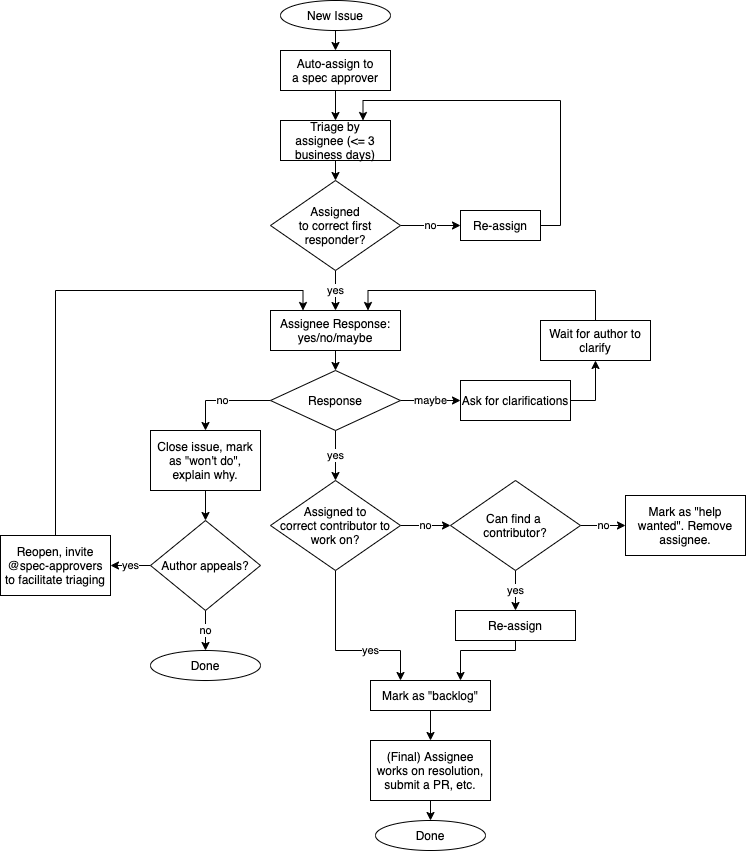

The diagram above was exported from draw.io. Its source (the exported page's mxGraphModel, read from the mxfile embedded in the PNG):
<mxGraphModel dx="1199" dy="801" grid="1" gridSize="10" guides="1" tooltips="1" connect="1" arrows="1" fold="1" page="1" pageScale="1" pageWidth="850" pageHeight="1100" math="0" shadow="0">
  <root>
    <mxCell id="0" />
    <mxCell id="1" parent="0" />
    <mxCell id="JeDmXOhwNxeeeW43uCTn-3" style="edgeStyle=orthogonalEdgeStyle;rounded=0;orthogonalLoop=1;jettySize=auto;html=1;exitX=0.5;exitY=1;exitDx=0;exitDy=0;entryX=0.5;entryY=0;entryDx=0;entryDy=0;" parent="1" source="JeDmXOhwNxeeeW43uCTn-38" target="JeDmXOhwNxeeeW43uCTn-2" edge="1">
      <mxGeometry relative="1" as="geometry">
        <mxPoint x="345" y="80" as="sourcePoint" />
      </mxGeometry>
    </mxCell>
    <mxCell id="JeDmXOhwNxeeeW43uCTn-5" style="edgeStyle=orthogonalEdgeStyle;rounded=0;orthogonalLoop=1;jettySize=auto;html=1;exitX=0.5;exitY=1;exitDx=0;exitDy=0;entryX=0.5;entryY=0;entryDx=0;entryDy=0;" parent="1" source="JeDmXOhwNxeeeW43uCTn-2" target="JeDmXOhwNxeeeW43uCTn-9" edge="1">
      <mxGeometry relative="1" as="geometry" />
    </mxCell>
    <mxCell id="JeDmXOhwNxeeeW43uCTn-2" value="Auto-assign to&lt;br&gt;a spec approver" style="rounded=0;whiteSpace=wrap;html=1;" parent="1" vertex="1">
      <mxGeometry x="290" y="100" width="110" height="40" as="geometry" />
    </mxCell>
    <mxCell id="JeDmXOhwNxeeeW43uCTn-7" value="no" style="edgeStyle=orthogonalEdgeStyle;rounded=0;orthogonalLoop=1;jettySize=auto;html=1;exitX=1;exitY=0.5;exitDx=0;exitDy=0;entryX=0;entryY=0.5;entryDx=0;entryDy=0;" parent="1" source="JeDmXOhwNxeeeW43uCTn-4" target="JeDmXOhwNxeeeW43uCTn-6" edge="1">
      <mxGeometry relative="1" as="geometry" />
    </mxCell>
    <mxCell id="JeDmXOhwNxeeeW43uCTn-15" value="yes" style="edgeStyle=orthogonalEdgeStyle;rounded=0;orthogonalLoop=1;jettySize=auto;html=1;exitX=0.5;exitY=1;exitDx=0;exitDy=0;entryX=0.5;entryY=0;entryDx=0;entryDy=0;" parent="1" source="JeDmXOhwNxeeeW43uCTn-4" target="JeDmXOhwNxeeeW43uCTn-14" edge="1">
      <mxGeometry relative="1" as="geometry" />
    </mxCell>
    <mxCell id="JeDmXOhwNxeeeW43uCTn-4" value="Assigned&lt;br&gt;to correct first responder?" style="rhombus;whiteSpace=wrap;html=1;" parent="1" vertex="1">
      <mxGeometry x="280" y="230" width="130" height="90" as="geometry" />
    </mxCell>
    <mxCell id="JeDmXOhwNxeeeW43uCTn-11" style="edgeStyle=orthogonalEdgeStyle;rounded=0;orthogonalLoop=1;jettySize=auto;html=1;exitX=1;exitY=0.5;exitDx=0;exitDy=0;entryX=0.75;entryY=0;entryDx=0;entryDy=0;" parent="1" source="JeDmXOhwNxeeeW43uCTn-6" target="JeDmXOhwNxeeeW43uCTn-9" edge="1">
      <mxGeometry relative="1" as="geometry">
        <mxPoint x="440" y="150" as="targetPoint" />
      </mxGeometry>
    </mxCell>
    <mxCell id="JeDmXOhwNxeeeW43uCTn-6" value="Re-assign" style="rounded=0;whiteSpace=wrap;html=1;" parent="1" vertex="1">
      <mxGeometry x="470" y="260" width="80" height="30" as="geometry" />
    </mxCell>
    <mxCell id="JeDmXOhwNxeeeW43uCTn-13" style="edgeStyle=orthogonalEdgeStyle;rounded=0;orthogonalLoop=1;jettySize=auto;html=1;exitX=0.5;exitY=1;exitDx=0;exitDy=0;entryX=0.5;entryY=0;entryDx=0;entryDy=0;" parent="1" source="JeDmXOhwNxeeeW43uCTn-9" target="JeDmXOhwNxeeeW43uCTn-4" edge="1">
      <mxGeometry relative="1" as="geometry" />
    </mxCell>
    <mxCell id="JeDmXOhwNxeeeW43uCTn-9" value="Triage by&lt;br&gt;assignee (&amp;lt;= 3 business days)" style="rounded=0;whiteSpace=wrap;html=1;" parent="1" vertex="1">
      <mxGeometry x="290" y="170" width="110" height="40" as="geometry" />
    </mxCell>
    <mxCell id="JeDmXOhwNxeeeW43uCTn-19" style="edgeStyle=orthogonalEdgeStyle;rounded=0;orthogonalLoop=1;jettySize=auto;html=1;exitX=0.5;exitY=1;exitDx=0;exitDy=0;entryX=0.5;entryY=0;entryDx=0;entryDy=0;" parent="1" source="JeDmXOhwNxeeeW43uCTn-14" target="JeDmXOhwNxeeeW43uCTn-28" edge="1">
      <mxGeometry relative="1" as="geometry" />
    </mxCell>
    <mxCell id="JeDmXOhwNxeeeW43uCTn-14" value="Assignee Response: yes/no/maybe" style="rounded=0;whiteSpace=wrap;html=1;" parent="1" vertex="1">
      <mxGeometry x="280" y="360" width="130" height="40" as="geometry" />
    </mxCell>
    <mxCell id="JeDmXOhwNxeeeW43uCTn-18" value="no" style="edgeStyle=orthogonalEdgeStyle;rounded=0;orthogonalLoop=1;jettySize=auto;html=1;exitX=1;exitY=0.5;exitDx=0;exitDy=0;entryX=0;entryY=0.5;entryDx=0;entryDy=0;" parent="1" source="JeDmXOhwNxeeeW43uCTn-16" edge="1">
      <mxGeometry relative="1" as="geometry">
        <mxPoint x="460" y="575" as="targetPoint" />
      </mxGeometry>
    </mxCell>
    <mxCell id="JeDmXOhwNxeeeW43uCTn-45" value="yes" style="edgeStyle=orthogonalEdgeStyle;rounded=0;orthogonalLoop=1;jettySize=auto;html=1;exitX=0.5;exitY=1;exitDx=0;exitDy=0;entryX=0.25;entryY=0;entryDx=0;entryDy=0;" parent="1" source="JeDmXOhwNxeeeW43uCTn-16" target="JeDmXOhwNxeeeW43uCTn-44" edge="1">
      <mxGeometry x="0.3143" relative="1" as="geometry">
        <Array as="points">
          <mxPoint x="345" y="700" />
          <mxPoint x="410" y="700" />
        </Array>
        <mxPoint as="offset" />
      </mxGeometry>
    </mxCell>
    <mxCell id="JeDmXOhwNxeeeW43uCTn-16" value="Assigned to&lt;br&gt;correct contributor to work on?" style="rhombus;whiteSpace=wrap;html=1;" parent="1" vertex="1">
      <mxGeometry x="280" y="530" width="130" height="90" as="geometry" />
    </mxCell>
    <mxCell id="JeDmXOhwNxeeeW43uCTn-22" value="no" style="edgeStyle=orthogonalEdgeStyle;rounded=0;orthogonalLoop=1;jettySize=auto;html=1;exitX=1;exitY=0.5;exitDx=0;exitDy=0;entryX=0;entryY=0.5;entryDx=0;entryDy=0;" parent="1" source="JeDmXOhwNxeeeW43uCTn-20" target="JeDmXOhwNxeeeW43uCTn-21" edge="1">
      <mxGeometry relative="1" as="geometry" />
    </mxCell>
    <mxCell id="JeDmXOhwNxeeeW43uCTn-24" value="yes" style="edgeStyle=orthogonalEdgeStyle;rounded=0;orthogonalLoop=1;jettySize=auto;html=1;exitX=0.5;exitY=1;exitDx=0;exitDy=0;entryX=0.5;entryY=0;entryDx=0;entryDy=0;" parent="1" source="JeDmXOhwNxeeeW43uCTn-20" target="JeDmXOhwNxeeeW43uCTn-23" edge="1">
      <mxGeometry relative="1" as="geometry" />
    </mxCell>
    <mxCell id="JeDmXOhwNxeeeW43uCTn-20" value="Can find a &lt;br&gt;contributor?" style="rhombus;whiteSpace=wrap;html=1;" parent="1" vertex="1">
      <mxGeometry x="460" y="530" width="130" height="90" as="geometry" />
    </mxCell>
    <mxCell id="JeDmXOhwNxeeeW43uCTn-21" value="Mark as &quot;help wanted&quot;. Remove assignee." style="rounded=0;whiteSpace=wrap;html=1;" parent="1" vertex="1">
      <mxGeometry x="635" y="545" width="120" height="60" as="geometry" />
    </mxCell>
    <mxCell id="JeDmXOhwNxeeeW43uCTn-26" style="edgeStyle=orthogonalEdgeStyle;rounded=0;orthogonalLoop=1;jettySize=auto;html=1;exitX=0.5;exitY=1;exitDx=0;exitDy=0;entryX=0.75;entryY=0;entryDx=0;entryDy=0;" parent="1" source="JeDmXOhwNxeeeW43uCTn-23" target="JeDmXOhwNxeeeW43uCTn-44" edge="1">
      <mxGeometry relative="1" as="geometry">
        <Array as="points">
          <mxPoint x="525" y="700" />
          <mxPoint x="470" y="700" />
        </Array>
      </mxGeometry>
    </mxCell>
    <mxCell id="JeDmXOhwNxeeeW43uCTn-23" value="Re-assign" style="rounded=0;whiteSpace=wrap;html=1;" parent="1" vertex="1">
      <mxGeometry x="465" y="660" width="120" height="30" as="geometry" />
    </mxCell>
    <mxCell id="JeDmXOhwNxeeeW43uCTn-48" style="edgeStyle=orthogonalEdgeStyle;rounded=0;orthogonalLoop=1;jettySize=auto;html=1;exitX=0.5;exitY=1;exitDx=0;exitDy=0;entryX=0.5;entryY=0;entryDx=0;entryDy=0;" parent="1" source="JeDmXOhwNxeeeW43uCTn-25" target="JeDmXOhwNxeeeW43uCTn-47" edge="1">
      <mxGeometry relative="1" as="geometry" />
    </mxCell>
    <mxCell id="JeDmXOhwNxeeeW43uCTn-25" value="(Final) Assignee works on resolution, submit a PR, etc." style="rounded=0;whiteSpace=wrap;html=1;" parent="1" vertex="1">
      <mxGeometry x="380" y="790" width="120" height="60" as="geometry" />
    </mxCell>
    <mxCell id="JeDmXOhwNxeeeW43uCTn-29" value="yes" style="edgeStyle=orthogonalEdgeStyle;rounded=0;orthogonalLoop=1;jettySize=auto;html=1;exitX=0.5;exitY=1;exitDx=0;exitDy=0;entryX=0.5;entryY=0;entryDx=0;entryDy=0;" parent="1" source="JeDmXOhwNxeeeW43uCTn-28" target="JeDmXOhwNxeeeW43uCTn-16" edge="1">
      <mxGeometry relative="1" as="geometry" />
    </mxCell>
    <mxCell id="JeDmXOhwNxeeeW43uCTn-31" value="maybe" style="edgeStyle=orthogonalEdgeStyle;rounded=0;orthogonalLoop=1;jettySize=auto;html=1;exitX=1;exitY=0.5;exitDx=0;exitDy=0;entryX=0;entryY=0.5;entryDx=0;entryDy=0;" parent="1" source="JeDmXOhwNxeeeW43uCTn-28" target="JeDmXOhwNxeeeW43uCTn-30" edge="1">
      <mxGeometry relative="1" as="geometry" />
    </mxCell>
    <mxCell id="JeDmXOhwNxeeeW43uCTn-34" value="no" style="edgeStyle=orthogonalEdgeStyle;rounded=0;orthogonalLoop=1;jettySize=auto;html=1;exitX=0;exitY=0.5;exitDx=0;exitDy=0;entryX=0.5;entryY=0;entryDx=0;entryDy=0;" parent="1" source="JeDmXOhwNxeeeW43uCTn-28" target="JeDmXOhwNxeeeW43uCTn-33" edge="1">
      <mxGeometry relative="1" as="geometry" />
    </mxCell>
    <mxCell id="JeDmXOhwNxeeeW43uCTn-28" value="Response" style="rhombus;whiteSpace=wrap;html=1;" parent="1" vertex="1">
      <mxGeometry x="280" y="420" width="130" height="60" as="geometry" />
    </mxCell>
    <mxCell id="JeDmXOhwNxeeeW43uCTn-32" style="edgeStyle=orthogonalEdgeStyle;rounded=0;orthogonalLoop=1;jettySize=auto;html=1;exitX=0.5;exitY=0;exitDx=0;exitDy=0;entryX=0.75;entryY=0;entryDx=0;entryDy=0;" parent="1" source="oMWRyKxIfZlxf8cC76ZX-1" target="JeDmXOhwNxeeeW43uCTn-14" edge="1">
      <mxGeometry relative="1" as="geometry" />
    </mxCell>
    <mxCell id="oMWRyKxIfZlxf8cC76ZX-2" style="edgeStyle=orthogonalEdgeStyle;rounded=0;orthogonalLoop=1;jettySize=auto;html=1;exitX=1;exitY=0.5;exitDx=0;exitDy=0;entryX=0.5;entryY=1;entryDx=0;entryDy=0;" parent="1" source="JeDmXOhwNxeeeW43uCTn-30" target="oMWRyKxIfZlxf8cC76ZX-1" edge="1">
      <mxGeometry relative="1" as="geometry" />
    </mxCell>
    <mxCell id="JeDmXOhwNxeeeW43uCTn-30" value="Ask for clarifications" style="rounded=0;whiteSpace=wrap;html=1;" parent="1" vertex="1">
      <mxGeometry x="470" y="430" width="110" height="40" as="geometry" />
    </mxCell>
    <mxCell id="JeDmXOhwNxeeeW43uCTn-37" style="edgeStyle=orthogonalEdgeStyle;rounded=0;orthogonalLoop=1;jettySize=auto;html=1;exitX=0.5;exitY=1;exitDx=0;exitDy=0;entryX=0.5;entryY=0;entryDx=0;entryDy=0;" parent="1" source="JeDmXOhwNxeeeW43uCTn-33" target="JeDmXOhwNxeeeW43uCTn-36" edge="1">
      <mxGeometry relative="1" as="geometry" />
    </mxCell>
    <mxCell id="JeDmXOhwNxeeeW43uCTn-33" value="Close issue, mark as &quot;won't do&quot;, explain why." style="rounded=0;whiteSpace=wrap;html=1;" parent="1" vertex="1">
      <mxGeometry x="160" y="480" width="110" height="60" as="geometry" />
    </mxCell>
    <mxCell id="JeDmXOhwNxeeeW43uCTn-40" value="no" style="edgeStyle=orthogonalEdgeStyle;rounded=0;orthogonalLoop=1;jettySize=auto;html=1;exitX=0.5;exitY=1;exitDx=0;exitDy=0;entryX=0.5;entryY=0;entryDx=0;entryDy=0;" parent="1" source="JeDmXOhwNxeeeW43uCTn-36" target="JeDmXOhwNxeeeW43uCTn-39" edge="1">
      <mxGeometry relative="1" as="geometry" />
    </mxCell>
    <mxCell id="JeDmXOhwNxeeeW43uCTn-42" value="yes" style="edgeStyle=orthogonalEdgeStyle;rounded=0;orthogonalLoop=1;jettySize=auto;html=1;exitX=0;exitY=0.5;exitDx=0;exitDy=0;entryX=1;entryY=0.5;entryDx=0;entryDy=0;" parent="1" source="JeDmXOhwNxeeeW43uCTn-36" target="JeDmXOhwNxeeeW43uCTn-41" edge="1">
      <mxGeometry relative="1" as="geometry" />
    </mxCell>
    <mxCell id="JeDmXOhwNxeeeW43uCTn-36" value="Author appeals?" style="rhombus;whiteSpace=wrap;html=1;" parent="1" vertex="1">
      <mxGeometry x="160" y="570" width="110" height="90" as="geometry" />
    </mxCell>
    <mxCell id="JeDmXOhwNxeeeW43uCTn-38" value="New Issue" style="ellipse;whiteSpace=wrap;html=1;" parent="1" vertex="1">
      <mxGeometry x="290" y="50" width="110" height="30" as="geometry" />
    </mxCell>
    <mxCell id="JeDmXOhwNxeeeW43uCTn-39" value="Done" style="ellipse;whiteSpace=wrap;html=1;" parent="1" vertex="1">
      <mxGeometry x="160" y="700" width="110" height="30" as="geometry" />
    </mxCell>
    <mxCell id="JeDmXOhwNxeeeW43uCTn-43" style="edgeStyle=orthogonalEdgeStyle;rounded=0;orthogonalLoop=1;jettySize=auto;html=1;exitX=0.5;exitY=0;exitDx=0;exitDy=0;entryX=0.25;entryY=0;entryDx=0;entryDy=0;" parent="1" source="JeDmXOhwNxeeeW43uCTn-41" target="JeDmXOhwNxeeeW43uCTn-14" edge="1">
      <mxGeometry relative="1" as="geometry" />
    </mxCell>
    <mxCell id="JeDmXOhwNxeeeW43uCTn-41" value="Reopen, invite @spec-approvers to facilitate triaging" style="rounded=0;whiteSpace=wrap;html=1;" parent="1" vertex="1">
      <mxGeometry x="10" y="585" width="110" height="60" as="geometry" />
    </mxCell>
    <mxCell id="JeDmXOhwNxeeeW43uCTn-46" style="edgeStyle=orthogonalEdgeStyle;rounded=0;orthogonalLoop=1;jettySize=auto;html=1;exitX=0.5;exitY=1;exitDx=0;exitDy=0;entryX=0.5;entryY=0;entryDx=0;entryDy=0;" parent="1" source="JeDmXOhwNxeeeW43uCTn-44" target="JeDmXOhwNxeeeW43uCTn-25" edge="1">
      <mxGeometry relative="1" as="geometry" />
    </mxCell>
    <mxCell id="JeDmXOhwNxeeeW43uCTn-44" value="Mark as &quot;backlog&quot;" style="rounded=0;whiteSpace=wrap;html=1;" parent="1" vertex="1">
      <mxGeometry x="380" y="730" width="120" height="30" as="geometry" />
    </mxCell>
    <mxCell id="JeDmXOhwNxeeeW43uCTn-47" value="Done" style="ellipse;whiteSpace=wrap;html=1;" parent="1" vertex="1">
      <mxGeometry x="385" y="870" width="110" height="30" as="geometry" />
    </mxCell>
    <mxCell id="oMWRyKxIfZlxf8cC76ZX-1" value="Wait for author to clarify" style="rounded=0;whiteSpace=wrap;html=1;" parent="1" vertex="1">
      <mxGeometry x="550" y="370" width="110" height="40" as="geometry" />
    </mxCell>
  </root>
</mxGraphModel>